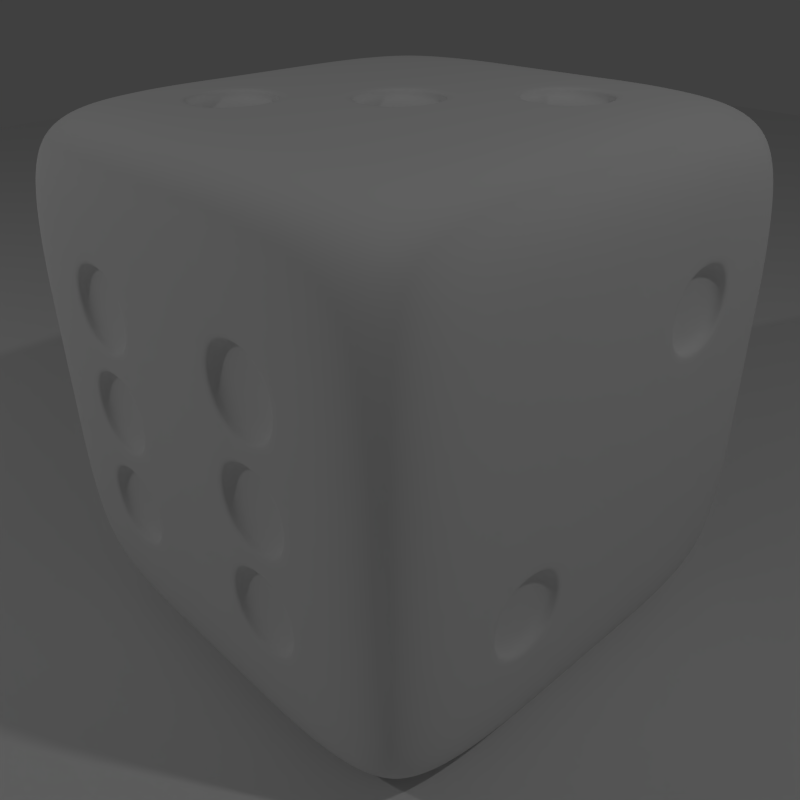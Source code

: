 # Source: die.blend  (saved by Blender 2.76.0; exported with 4.5.12 LTS)
import bpy
from mathutils import Matrix  # noqa: F401  (used for matrix-valued properties, if any)

bpy.ops.wm.read_factory_settings(use_empty=True)
scene = bpy.context.scene
scene.name = 'Scene'

# ---- collections
col_collection_1 = bpy.data.collections.new('Collection 1'); scene.collection.children.link(col_collection_1)

# ---- materials (node trees are filled in below, after node groups)
mat_material = bpy.data.materials.new('Material')
mat_material.alpha_threshold = 0.0
mat_material.use_transparent_shadow = False
mat_material.roughness = 0.5
mat_material.line_color = (0.0, 0.0, 0.0, 1.0)

# ---- material node trees

# ---- world
world_world = bpy.data.worlds.new('World'); scene.world = world_world
world_world.color = (0.05088, 0.05088, 0.05088)
world_world.use_sun_shadow = False
world_world.sun_shadow_jitter_overblur = 0.0
world_world.cycles.sampling_method = 'MANUAL'
world_world.cycles.sample_map_resolution = 256

# ---- cameras
cam_camera = bpy.data.cameras.new('Camera')
cam_camera.clip_end = 100.0
cam_camera.lens = 35.0
cam_camera.sensor_width = 32.0
cam_camera.sensor_height = 18.0
cam_camera.ortho_scale = 7.314
cam_camera.dof.focus_distance = 0.0
cam_camera.dof.aperture_fstop = 128.0

# ---- lights
light_lamp = bpy.data.lights.new('Lamp', 'POINT')
light_lamp.transmission_factor = 0.0
light_lamp.cutoff_distance = 30.0
light_lamp.energy = 100.0
light_lamp.shadow_buffer_clip_start = 1.001
light_lamp.shadow_soft_size = 0.1
light_lamp.shadow_maximum_resolution = 0.006
light_lamp.use_absolute_resolution = True
light_lamp.cycles.use_multiple_importance_sampling = False
light_lamp_001 = bpy.data.lights.new('Lamp.001', 'POINT')
light_lamp_001.transmission_factor = 0.0
light_lamp_001.cutoff_distance = 30.0
light_lamp_001.energy = 100.0
light_lamp_001.shadow_buffer_clip_start = 1.001
light_lamp_001.shadow_soft_size = 0.1
light_lamp_001.shadow_maximum_resolution = 0.006
light_lamp_001.use_absolute_resolution = True
light_lamp_001.cycles.use_multiple_importance_sampling = False

# ---- meshes
me_plane = bpy.data.meshes.new('Plane')
me_plane.from_pydata([(1.0, -1.0, 0.0), (-1.0, -1.0, 0.0), (1.0, 1.0, 0.0), (-1.0, 1.0, 0.0)], [], [(1, 0, 2, 3)])
me_plane.use_remesh_preserve_volume = False
me_plane.use_remesh_preserve_attributes = False
me_plane.use_mirror_vertex_groups = False
me_plane.update()
me_cube = bpy.data.meshes.new('Cube')
me_cube.from_pydata([(0.9259, 0.9259, -0.9259), (0.9259, -0.9259, -0.9259), (-0.9259, -0.9259, -0.9259), (-0.9259, 0.9259, -0.9259), (0.9259, 0.9259, 0.9259), (0.9259, -0.9259, 0.9259), (-0.9259, -0.9259, 0.9259), (-0.9259, 0.9259, 0.9259), (1.0, 0.6, -1.0), (1.0, 0.2, -1.0), (1.0, -0.2, -1.0), (1.0, -0.6, -1.0), (0.6, 1.0, -1.0), (0.2, 1.0, -1.0), (-0.2, 1.0, -1.0), (-0.6, 1.0, -1.0), (1.0, 1.0, -0.6), (1.0, 1.0, -0.2), (1.0, 1.0, 0.2), (1.0, 1.0, 0.6), (0.6, -1.0, -1.0), (0.2, -1.0, -1.0), (-0.2, -1.0, -1.0), (-0.6, -1.0, -1.0), (1.0, -1.0, -0.6), (1.0, -1.0, -0.2), (1.0, -1.0, 0.2), (1.0, -1.0, 0.6), (-1.0, -0.6, -1.0), (-1.0, -0.2, -1.0), (-1.0, 0.2, -1.0), (-1.0, 0.6, -1.0), (-1.0, -1.0, -0.6), (-1.0, -1.0, -0.2), (-1.0, -1.0, 0.2), (-1.0, -1.0, 0.6), (-1.0, 1.0, -0.6), (-1.0, 1.0, -0.2), (-1.0, 1.0, 0.2), (-1.0, 1.0, 0.6), (1.0, 0.6, 1.0), (1.0, 0.2, 1.0), (1.0, -0.2, 1.0), (1.0, -0.6, 1.0), (0.6, 1.0, 1.0), (0.2, 1.0, 1.0), (-0.2, 1.0, 1.0), (-0.6, 1.0, 1.0), (0.6, -1.0, 1.0), (0.2, -1.0, 1.0), (-0.2, -1.0, 1.0), (-0.6, -1.0, 1.0), (-1.0, -0.6, 1.0), (-1.0, -0.2, 1.0), (-1.0, 0.2, 1.0), (-1.0, 0.6, 1.0), (0.6, 0.6, -1.0), (0.2, 0.6, -1.0), (-0.2, 0.6, -1.0), (-0.6, 0.6, -1.0), (0.6, 0.2, -1.0), (0.2, 0.2, -1.0), (-0.2, 0.2, -1.0), (-0.6, 0.2, -1.0), (0.6, -0.2, -1.0), (0.2, -0.2, -1.0), (-0.2, -0.2, -1.0), (-0.6, -0.2, -1.0), (0.6, -0.6, -1.0), (0.2, -0.6, -1.0), (-0.2, -0.6, -1.0), (-0.6, -0.6, -1.0), (0.6, 0.6, 1.0), (0.6, 0.2, 1.0), (0.6, -0.2, 1.0), (0.6, -0.6, 1.0), (0.2, 0.6, 1.0), (0.2, 0.2, 1.0), (0.2, -0.2, 1.0), (0.2, -0.6, 1.0), (-0.2, 0.6, 1.0), (-0.2, 0.2, 1.0), (-0.2, -0.2, 1.0), (-0.2, -0.6, 1.0), (-0.6, 0.6, 1.0), (-0.6, 0.2, 1.0), (-0.6, -0.2, 1.0), (-0.6, -0.6, 1.0), (1.0, 0.6, -0.6), (1.0, 0.2, -0.6), (1.0, -0.2, -0.6), (1.0, -0.6, -0.6), (1.0, 0.6, -0.2), (1.0, 0.2, -0.2), (1.0, -0.2, -0.2), (1.0, -0.6, -0.2), (1.0, 0.6, 0.2), (1.0, 0.2, 0.2), (1.0, -0.2, 0.2), (1.0, -0.6, 0.2), (1.0, 0.6, 0.6), (1.0, 0.2, 0.6), (1.0, -0.2, 0.6), (1.0, -0.6, 0.6), (0.6, -1.0, -0.6), (0.2, -1.0, -0.6), (-0.2, -1.0, -0.6), (-0.6, -1.0, -0.6), (0.6, -1.0, -0.2), (0.2, -1.0, -0.2), (-0.2, -1.0, -0.2), (-0.6, -1.0, -0.2), (0.6, -1.0, 0.2), (0.2, -1.0, 0.2), (-0.2, -1.0, 0.2), (-0.6, -1.0, 0.2), (0.6, -1.0, 0.6), (0.2, -1.0, 0.6), (-0.2, -1.0, 0.6), (-0.6, -1.0, 0.6), (-1.0, -0.6, -0.6), (-1.0, -0.2, -0.6), (-1.0, 0.2, -0.6), (-1.0, 0.6, -0.6), (-1.0, -0.6, -0.2), (-1.0, -0.2, -0.2), (-1.0, 0.2, -0.2), (-1.0, 0.6, -0.2), (-1.0, -0.6, 0.2), (-1.0, -0.2, 0.2), (-1.0, 0.2, 0.2), (-1.0, 0.6, 0.2), (-1.0, -0.6, 0.6), (-1.0, -0.2, 0.6), (-1.0, 0.2, 0.6), (-1.0, 0.6, 0.6), (0.6, 1.0, 0.6), (0.2, 1.0, 0.6), (-0.2, 1.0, 0.6), (-0.6, 1.0, 0.6), (0.6, 1.0, 0.2), (0.2, 1.0, 0.2), (-0.2, 1.0, 0.2), (-0.6, 1.0, 0.2), (0.6, 1.0, -0.2), (0.2, 1.0, -0.2), (-0.2, 1.0, -0.2), (-0.6, 1.0, -0.2), (0.6, 1.0, -0.6), (0.2, 1.0, -0.6), (-0.2, 1.0, -0.6), (-0.6, 1.0, -0.6), (0.5599, 0.5599, -1.0), (0.5599, 0.2401, -1.0), (0.2401, 0.2401, -1.0), (0.2401, 0.5599, -1.0), (-0.2401, 0.5599, -1.0), (-0.2401, 0.2401, -1.0), (-0.5599, 0.2401, -1.0), (-0.5599, 0.5599, -1.0), (0.5599, -0.2401, -1.0), (0.5599, -0.5599, -1.0), (0.2401, -0.5599, -1.0), (0.2401, -0.2401, -1.0), (-0.2401, -0.2401, -1.0), (-0.2401, -0.5599, -1.0), (-0.5599, -0.5599, -1.0), (-0.5599, -0.2401, -1.0), (0.5599, 0.5599, 1.0), (0.2401, 0.5599, 1.0), (0.2401, 0.2401, 1.0), (0.5599, 0.2401, 1.0), (0.1599, 0.1599, 1.0), (-0.1599, 0.1599, 1.0), (-0.1599, -0.1599, 1.0), (0.1599, -0.1599, 1.0), (-0.2401, -0.2401, 1.0), (-0.5599, -0.2401, 1.0), (-0.5599, -0.5599, 1.0), (-0.2401, -0.5599, 1.0), (1.0, -0.2401, -0.5599), (1.0, -0.2401, -0.2401), (1.0, -0.5599, -0.2401), (1.0, -0.5599, -0.5599), (1.0, 0.5599, 0.2401), (1.0, 0.5599, 0.5599), (1.0, 0.2401, 0.5599), (1.0, 0.2401, 0.2401), (0.5599, -1.0, -0.5599), (0.5599, -1.0, -0.2401), (0.2401, -1.0, -0.2401), (0.2401, -1.0, -0.5599), (-0.2401, -1.0, -0.5599), (-0.2401, -1.0, -0.2401), (-0.5599, -1.0, -0.2401), (-0.5599, -1.0, -0.5599), (0.5599, -1.0, -0.1599), (0.5599, -1.0, 0.1599), (0.2401, -1.0, 0.1599), (0.2401, -1.0, -0.1599), (-0.2401, -1.0, -0.1599), (-0.2401, -1.0, 0.1599), (-0.5599, -1.0, 0.1599), (-0.5599, -1.0, -0.1599), (0.5599, -1.0, 0.2401), (0.5599, -1.0, 0.5599), (0.2401, -1.0, 0.5599), (0.2401, -1.0, 0.2401), (-0.2401, -1.0, 0.2401), (-0.2401, -1.0, 0.5599), (-0.5599, -1.0, 0.5599), (-0.5599, -1.0, 0.2401), (-1.0, -0.5599, -0.5599), (-1.0, -0.5599, -0.2401), (-1.0, -0.2401, -0.2401), (-1.0, -0.2401, -0.5599), (-1.0, 0.2401, -0.5599), (-1.0, 0.2401, -0.2401), (-1.0, 0.5599, -0.2401), (-1.0, 0.5599, -0.5599), (-1.0, -0.1599, -0.1599), (-1.0, -0.1599, 0.1599), (-1.0, 0.1599, 0.1599), (-1.0, 0.1599, -0.1599), (-1.0, -0.5599, 0.2401), (-1.0, -0.5599, 0.5599), (-1.0, -0.2401, 0.5599), (-1.0, -0.2401, 0.2401), (-1.0, 0.2401, 0.2401), (-1.0, 0.2401, 0.5599), (-1.0, 0.5599, 0.5599), (-1.0, 0.5599, 0.2401), (0.1599, 1.0, 0.1599), (0.1599, 1.0, -0.1599), (-0.1599, 1.0, -0.1599), (-0.1599, 1.0, 0.1599), (0.5599, 0.5599, -0.941), (0.5599, 0.2401, -0.941), (0.2401, 0.2401, -0.941), (0.2401, 0.5599, -0.941), (-0.2401, 0.5599, -0.941), (-0.2401, 0.2401, -0.941), (-0.5599, 0.2401, -0.941), (-0.5599, 0.5599, -0.941), (0.5599, -0.2401, -0.941), (0.5599, -0.5599, -0.941), (0.2401, -0.5599, -0.941), (0.2401, -0.2401, -0.941), (-0.2401, -0.2401, -0.941), (-0.2401, -0.5599, -0.941), (-0.5599, -0.5599, -0.941), (-0.5599, -0.2401, -0.941), (0.5599, 0.5599, 0.941), (0.2401, 0.5599, 0.941), (0.2401, 0.2401, 0.941), (0.5599, 0.2401, 0.941), (0.1599, 0.1599, 0.941), (-0.1599, 0.1599, 0.941), (-0.1599, -0.1599, 0.941), (0.1599, -0.1599, 0.941), (-0.2401, -0.2401, 0.941), (-0.5599, -0.2401, 0.941), (-0.5599, -0.5599, 0.941), (-0.2401, -0.5599, 0.941), (0.941, -0.2401, -0.5599), (0.941, -0.2401, -0.2401), (0.941, -0.5599, -0.2401), (0.941, -0.5599, -0.5599), (0.941, 0.5599, 0.2401), (0.941, 0.5599, 0.5599), (0.941, 0.2401, 0.5599), (0.941, 0.2401, 0.2401), (0.5599, -0.941, -0.5599), (0.5599, -0.941, -0.2401), (0.2401, -0.941, -0.2401), (0.2401, -0.941, -0.5599), (-0.2401, -0.941, -0.5599), (-0.2401, -0.941, -0.2401), (-0.5599, -0.941, -0.2401), (-0.5599, -0.941, -0.5599), (0.5599, -0.941, -0.1599), (0.5599, -0.941, 0.1599), (0.2401, -0.941, 0.1599), (0.2401, -0.941, -0.1599), (-0.2401, -0.941, -0.1599), (-0.2401, -0.941, 0.1599), (-0.5599, -0.941, 0.1599), (-0.5599, -0.941, -0.1599), (0.5599, -0.941, 0.2401), (0.5599, -0.941, 0.5599), (0.2401, -0.941, 0.5599), (0.2401, -0.941, 0.2401), (-0.2401, -0.941, 0.2401), (-0.2401, -0.941, 0.5599), (-0.5599, -0.941, 0.5599), (-0.5599, -0.941, 0.2401), (-0.941, -0.5599, -0.5599), (-0.941, -0.5599, -0.2401), (-0.941, -0.2401, -0.2401), (-0.941, -0.2401, -0.5599), (-0.941, 0.2401, -0.5599), (-0.941, 0.2401, -0.2401), (-0.941, 0.5599, -0.2401), (-0.941, 0.5599, -0.5599), (-0.941, -0.1599, -0.1599), (-0.941, -0.1599, 0.1599), (-0.941, 0.1599, 0.1599), (-0.941, 0.1599, -0.1599), (-0.941, -0.5599, 0.2401), (-0.941, -0.5599, 0.5599), (-0.941, -0.2401, 0.5599), (-0.941, -0.2401, 0.2401), (-0.941, 0.2401, 0.2401), (-0.941, 0.2401, 0.5599), (-0.941, 0.5599, 0.5599), (-0.941, 0.5599, 0.2401), (0.1599, 0.941, 0.1599), (0.1599, 0.941, -0.1599), (-0.1599, 0.941, -0.1599), (-0.1599, 0.941, 0.1599)], [], [(71, 23, 2, 28), (87, 52, 6, 51), (103, 43, 5, 27), (119, 51, 6, 35), (135, 55, 7, 39), (151, 15, 3, 36), (15, 59, 31, 3), (59, 63, 30, 31), (63, 67, 29, 30), (67, 71, 28, 29), (0, 8, 56, 12), (12, 56, 57, 13), (13, 57, 58, 14), (14, 58, 59, 15), (8, 9, 60, 56), (252, 253, 254, 255), (57, 61, 62, 58), (164, 248, 251, 167), (9, 10, 64, 60), (60, 64, 65, 61), (61, 65, 66, 62), (62, 66, 67, 63), (10, 11, 68, 64), (167, 251, 250, 166), (65, 69, 70, 66), (166, 250, 249, 165), (11, 1, 20, 68), (68, 20, 21, 69), (69, 21, 22, 70), (70, 22, 23, 71), (43, 75, 48, 5), (75, 79, 49, 48), (79, 83, 50, 49), (83, 87, 51, 50), (4, 44, 72, 40), (40, 72, 73, 41), (41, 73, 74, 42), (42, 74, 75, 43), (44, 45, 76, 72), (165, 249, 248, 164), (73, 77, 78, 74), (74, 78, 79, 75), (45, 46, 80, 76), (76, 80, 81, 77), (248, 249, 250, 251), (78, 82, 83, 79), (46, 47, 84, 80), (80, 84, 85, 81), (81, 85, 86, 82), (160, 244, 247, 163), (47, 7, 55, 84), (84, 55, 54, 85), (85, 54, 53, 86), (86, 53, 52, 87), (11, 91, 24, 1), (91, 95, 25, 24), (95, 99, 26, 25), (99, 103, 27, 26), (0, 16, 88, 8), (8, 88, 89, 9), (9, 89, 90, 10), (10, 90, 91, 11), (16, 17, 92, 88), (88, 92, 93, 89), (89, 93, 94, 90), (163, 247, 246, 162), (17, 18, 96, 92), (92, 96, 97, 93), (93, 97, 98, 94), (94, 98, 99, 95), (18, 19, 100, 96), (162, 246, 245, 161), (97, 101, 102, 98), (98, 102, 103, 99), (19, 4, 40, 100), (100, 40, 41, 101), (101, 41, 42, 102), (102, 42, 43, 103), (23, 107, 32, 2), (107, 111, 33, 32), (111, 115, 34, 33), (115, 119, 35, 34), (1, 24, 104, 20), (20, 104, 105, 21), (21, 105, 106, 22), (22, 106, 107, 23), (24, 25, 108, 104), (161, 245, 244, 160), (105, 109, 110, 106), (244, 245, 246, 247), (25, 26, 112, 108), (156, 240, 243, 159), (109, 113, 114, 110), (159, 243, 242, 158), (26, 27, 116, 112), (158, 242, 241, 157), (113, 117, 118, 114), (157, 241, 240, 156), (27, 5, 48, 116), (116, 48, 49, 117), (117, 49, 50, 118), (118, 50, 51, 119), (31, 123, 36, 3), (123, 127, 37, 36), (127, 131, 38, 37), (131, 135, 39, 38), (2, 32, 120, 28), (28, 120, 121, 29), (29, 121, 122, 30), (30, 122, 123, 31), (32, 33, 124, 120), (240, 241, 242, 243), (121, 125, 126, 122), (152, 236, 239, 155), (33, 34, 128, 124), (124, 128, 129, 125), (155, 239, 238, 154), (126, 130, 131, 127), (34, 35, 132, 128), (154, 238, 237, 153), (129, 133, 134, 130), (153, 237, 236, 152), (35, 6, 52, 132), (132, 52, 53, 133), (133, 53, 54, 134), (134, 54, 55, 135), (47, 139, 39, 7), (139, 143, 38, 39), (143, 147, 37, 38), (147, 151, 36, 37), (4, 19, 136, 44), (44, 136, 137, 45), (45, 137, 138, 46), (46, 138, 139, 47), (19, 18, 140, 136), (136, 140, 141, 137), (137, 141, 142, 138), (138, 142, 143, 139), (18, 17, 144, 140), (140, 144, 145, 141), (236, 237, 238, 239), (142, 146, 147, 143), (17, 16, 148, 144), (144, 148, 149, 145), (145, 149, 150, 146), (146, 150, 151, 147), (16, 0, 12, 148), (148, 12, 13, 149), (149, 13, 14, 150), (150, 14, 15, 151), (60, 153, 152, 56), (61, 154, 153, 60), (57, 155, 154, 61), (56, 152, 155, 57), (62, 157, 156, 58), (63, 158, 157, 62), (59, 159, 158, 63), (58, 156, 159, 59), (68, 161, 160, 64), (69, 162, 161, 68), (65, 163, 162, 69), (64, 160, 163, 65), (70, 165, 164, 66), (71, 166, 165, 70), (67, 167, 166, 71), (66, 164, 167, 67), (76, 169, 168, 72), (77, 170, 169, 76), (73, 171, 170, 77), (72, 168, 171, 73), (81, 173, 172, 77), (82, 174, 173, 81), (78, 175, 174, 82), (77, 172, 175, 78), (86, 177, 176, 82), (87, 178, 177, 86), (83, 179, 178, 87), (82, 176, 179, 83), (94, 181, 180, 90), (95, 182, 181, 94), (91, 183, 182, 95), (90, 180, 183, 91), (100, 185, 184, 96), (101, 186, 185, 100), (97, 187, 186, 101), (96, 184, 187, 97), (108, 189, 188, 104), (109, 190, 189, 108), (105, 191, 190, 109), (104, 188, 191, 105), (110, 193, 192, 106), (111, 194, 193, 110), (107, 195, 194, 111), (106, 192, 195, 107), (112, 197, 196, 108), (113, 198, 197, 112), (109, 199, 198, 113), (108, 196, 199, 109), (114, 201, 200, 110), (115, 202, 201, 114), (111, 203, 202, 115), (110, 200, 203, 111), (116, 205, 204, 112), (117, 206, 205, 116), (113, 207, 206, 117), (112, 204, 207, 113), (118, 209, 208, 114), (119, 210, 209, 118), (115, 211, 210, 119), (114, 208, 211, 115), (124, 213, 212, 120), (125, 214, 213, 124), (121, 215, 214, 125), (120, 212, 215, 121), (126, 217, 216, 122), (127, 218, 217, 126), (123, 219, 218, 127), (122, 216, 219, 123), (129, 221, 220, 125), (130, 222, 221, 129), (126, 223, 222, 130), (125, 220, 223, 126), (132, 225, 224, 128), (133, 226, 225, 132), (129, 227, 226, 133), (128, 224, 227, 129), (134, 229, 228, 130), (135, 230, 229, 134), (131, 231, 230, 135), (130, 228, 231, 131), (145, 233, 232, 141), (146, 234, 233, 145), (142, 235, 234, 146), (141, 232, 235, 142), (169, 253, 252, 168), (170, 254, 253, 169), (171, 255, 254, 170), (168, 252, 255, 171), (256, 257, 258, 259), (173, 257, 256, 172), (174, 258, 257, 173), (175, 259, 258, 174), (172, 256, 259, 175), (260, 261, 262, 263), (177, 261, 260, 176), (178, 262, 261, 177), (179, 263, 262, 178), (176, 260, 263, 179), (264, 265, 266, 267), (181, 265, 264, 180), (182, 266, 265, 181), (183, 267, 266, 182), (180, 264, 267, 183), (268, 269, 270, 271), (185, 269, 268, 184), (186, 270, 269, 185), (187, 271, 270, 186), (184, 268, 271, 187), (272, 273, 274, 275), (189, 273, 272, 188), (190, 274, 273, 189), (191, 275, 274, 190), (188, 272, 275, 191), (276, 277, 278, 279), (193, 277, 276, 192), (194, 278, 277, 193), (195, 279, 278, 194), (192, 276, 279, 195), (280, 281, 282, 283), (197, 281, 280, 196), (198, 282, 281, 197), (199, 283, 282, 198), (196, 280, 283, 199), (284, 285, 286, 287), (201, 285, 284, 200), (202, 286, 285, 201), (203, 287, 286, 202), (200, 284, 287, 203), (288, 289, 290, 291), (205, 289, 288, 204), (206, 290, 289, 205), (207, 291, 290, 206), (204, 288, 291, 207), (292, 293, 294, 295), (209, 293, 292, 208), (210, 294, 293, 209), (211, 295, 294, 210), (208, 292, 295, 211), (296, 297, 298, 299), (213, 297, 296, 212), (214, 298, 297, 213), (215, 299, 298, 214), (212, 296, 299, 215), (300, 301, 302, 303), (217, 301, 300, 216), (218, 302, 301, 217), (219, 303, 302, 218), (216, 300, 303, 219), (304, 305, 306, 307), (221, 305, 304, 220), (222, 306, 305, 221), (223, 307, 306, 222), (220, 304, 307, 223), (308, 309, 310, 311), (225, 309, 308, 224), (226, 310, 309, 225), (227, 311, 310, 226), (224, 308, 311, 227), (312, 313, 314, 315), (229, 313, 312, 228), (230, 314, 313, 229), (231, 315, 314, 230), (228, 312, 315, 231), (316, 317, 318, 319), (233, 317, 316, 232), (234, 318, 317, 233), (235, 319, 318, 234), (232, 316, 319, 235)])
me_cube.polygons.foreach_set('use_smooth', [True] * 318)
me_cube.materials.append(mat_material)
me_cube.use_remesh_preserve_volume = False
me_cube.use_remesh_preserve_attributes = False
me_cube.use_mirror_vertex_groups = False
me_cube.update()

# ---- objects
ob_plane = bpy.data.objects.new('Plane', me_plane)
ob_cube = bpy.data.objects.new('Cube', me_cube)
ob_lamp = bpy.data.objects.new('Lamp', light_lamp)
ob_camera = bpy.data.objects.new('Camera', cam_camera)
ob_lamp_001 = bpy.data.objects.new('Lamp.001', light_lamp_001)

# ---- transforms, parenting, visibility, modifiers, constraints
ob_plane.location = (0.0, 0.0, 0.0)
ob_plane.scale = (10.29, 10.29, 10.29)
ob_plane.lineart.crease_threshold = 0.0
ob_cube.location = (0.0, 0.0, 1.0)
ob_cube.lock_rotations_4d = False
ob_cube.empty_display_type = 'ARROWS'
ob_cube.lineart.crease_threshold = 0.0
_vg = ob_cube.vertex_groups.new(name='black')
_vg = ob_cube.vertex_groups.new(name='white')
_m = ob_cube.modifiers.new('Subsurf', 'SUBSURF')
_m.uv_smooth = 'PRESERVE_CORNERS'
_m.levels = 3
_m.render_levels = 4
_m.show_only_control_edges = False
ob_lamp.location = (4.076, 1.005, 5.904)
ob_lamp.rotation_euler = (0.6503, 0.05522, 1.866)
ob_lamp.lock_rotations_4d = False
ob_lamp.empty_display_type = 'ARROWS'
ob_lamp.color = (0.0, 0.0, 0.0, 0.0)
ob_lamp.lineart.crease_threshold = 0.0
ob_camera.location = (2.242, -2.102, 2.561)
ob_camera.rotation_euler = (1.056, 0.01082, 0.8149)
ob_camera.lock_rotations_4d = False
ob_camera.empty_display_type = 'ARROWS'
ob_camera.color = (0.0, 0.0, 0.0, 0.0)
ob_camera.display_type = 'WIRE'
ob_camera.lineart.crease_threshold = 0.0
ob_lamp_001.location = (-2.999, -5.224, 4.932)
ob_lamp_001.rotation_euler = (1.123, 0.3141, 1.58)
ob_lamp_001.lock_rotations_4d = False
ob_lamp_001.empty_display_type = 'ARROWS'
ob_lamp_001.color = (0.0, 0.0, 0.0, 0.0)
ob_lamp_001.lineart.crease_threshold = 0.0

# ---- collection membership
col_collection_1.objects.link(ob_plane)
col_collection_1.objects.link(ob_cube)
col_collection_1.objects.link(ob_lamp)
col_collection_1.objects.link(ob_camera)
col_collection_1.objects.link(ob_lamp_001)

# ---- scene / render settings (as saved in the file)
scene.camera = ob_camera
scene.frame_start = 1; scene.frame_end = 250; scene.frame_set(1)
scene.render.engine = 'BLENDER_EEVEE_NEXT'
scene.render.image_settings.compression = 90
scene.render.resolution_x = 256
scene.render.resolution_y = 256
scene.render.resolution_percentage = 50
scene.render.dither_intensity = 0.0
scene.cycles.use_denoising = False
scene.cycles.samples = 10
scene.cycles.sampling_pattern = 'TABULATED_SOBOL'
scene.cycles.light_sampling_threshold = 0.0
scene.cycles.use_adaptive_sampling = False
scene.cycles.use_light_tree = False
scene.cycles.blur_glossy = 0.0
scene.cycles.volume_bounces = 1
scene.cycles.pixel_filter_type = 'GAUSSIAN'
scene.cycles.sample_clamp_indirect = 0.0
scene.view_settings.view_transform = 'Standard'
bpy.context.view_layer.update()

